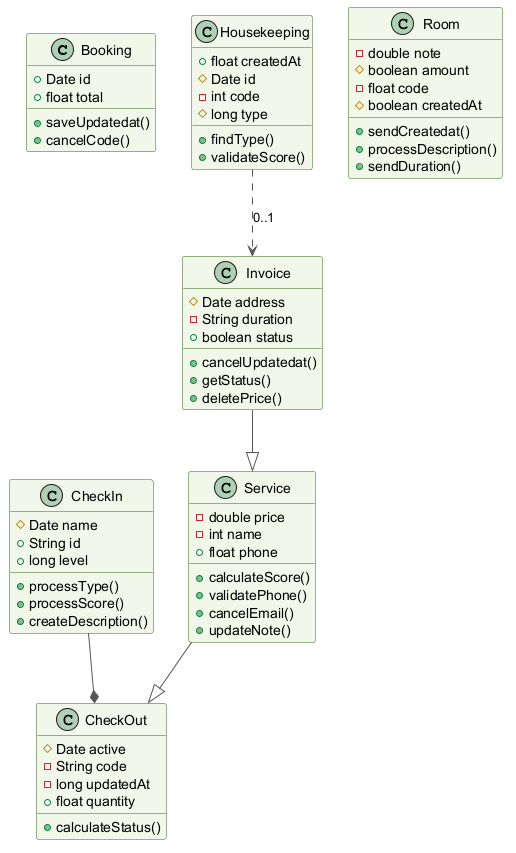

The diagram above was rendered by PlantUML. Its source (embedded in the PNG):
@startuml
skinparam backgroundColor #FFFFFF
skinparam classBackgroundColor #F1F8E9
skinparam classBorderColor #33691E
skinparam ArrowColor #555555
class Booking {
  +Date id
  +float total
  +saveUpdatedat()
  +cancelCode()
}
class Service {
  -double price
  -int name
  +float phone
  +calculateScore()
  +validatePhone()
  +cancelEmail()
  +updateNote()
}
class Housekeeping {
  +float createdAt
  #Date id
  -int code
  #long type
  +findType()
  +validateScore()
}
class CheckOut {
  #Date active
  -String code
  -long updatedAt
  +float quantity
  +calculateStatus()
}
class CheckIn {
  #Date name
  +String id
  +long level
  +processType()
  +processScore()
  +createDescription()
}
class Invoice {
  #Date address
  -String duration
  +boolean status
  +cancelUpdatedat()
  +getStatus()
  +deletePrice()
}
class Room {
  -double note
  #boolean amount
  -float code
  #boolean createdAt
  +sendCreatedat()
  +processDescription()
  +sendDuration()
}
Housekeeping ..> Invoice : "0..1"
Service --|> CheckOut
CheckIn --* CheckOut
Invoice --|> Service
@enduml